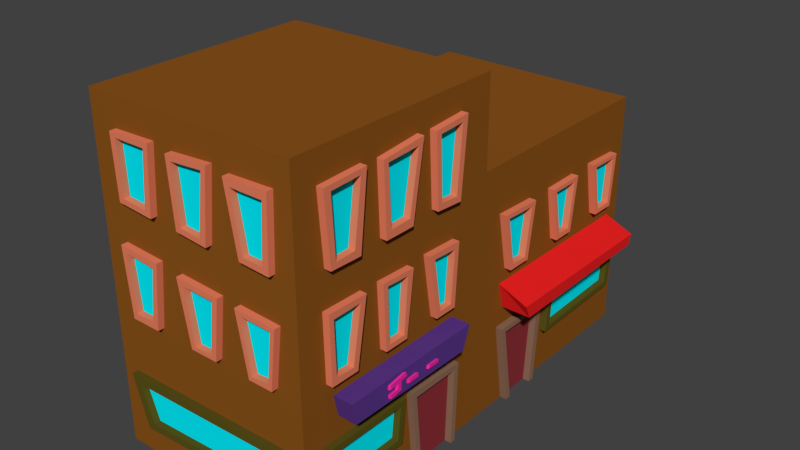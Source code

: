 # Source: edificio_3.blend  (saved by Blender 2.79.0; exported with 4.5.12 LTS)
import bpy
from mathutils import Matrix  # noqa: F401  (used for matrix-valued properties, if any)

bpy.ops.wm.read_factory_settings(use_empty=True)
scene = bpy.context.scene
scene.name = 'Scene'

# ---- collections
col_collection_1 = bpy.data.collections.new('Collection 1'); scene.collection.children.link(col_collection_1)

# ---- materials (node trees are filled in below, after node groups)
mat_material = bpy.data.materials.new('Material')
mat_material.alpha_threshold = 0.0
mat_material.use_transparent_shadow = False
mat_material.diffuse_color = (0.2529, 0.08554, 0.01122, 1.0)
mat_material.roughness = 0.5
mat_material.line_color = (0.0, 0.0, 0.0, 1.0)
mat_material_001 = bpy.data.materials.new('Material.001')
mat_material_001.alpha_threshold = 0.0
mat_material_001.use_transparent_shadow = False
mat_material_001.diffuse_color = (0.8, 0.2124, 0.1128, 1.0)
mat_material_001.roughness = 0.5
mat_material_001.line_color = (0.0, 0.0, 0.0, 1.0)
mat_material_002 = bpy.data.materials.new('Material.002')
mat_material_002.alpha_threshold = 0.0
mat_material_002.use_transparent_shadow = False
mat_material_002.diffuse_color = (0.1025, 0.08306, 0.01029, 1.0)
mat_material_002.roughness = 0.5
mat_material_002.line_color = (0.0, 0.0, 0.0, 1.0)
mat_material_003 = bpy.data.materials.new('Material.003')
mat_material_003.alpha_threshold = 0.0
mat_material_003.use_transparent_shadow = False
mat_material_003.diffuse_color = (0.2668, 0.1456, 0.09362, 1.0)
mat_material_003.roughness = 0.5
mat_material_003.line_color = (0.0, 0.0, 0.0, 1.0)
mat_material_004 = bpy.data.materials.new('Material.004')
mat_material_004.alpha_threshold = 0.0
mat_material_004.use_transparent_shadow = False
mat_material_004.diffuse_color = (0.0, 0.8681, 1.0, 1.0)
mat_material_004.roughness = 0.5
mat_material_004.line_color = (0.0, 0.0, 0.0, 1.0)
mat_material_005 = bpy.data.materials.new('Material.005')
mat_material_005.alpha_threshold = 0.0
mat_material_005.use_transparent_shadow = False
mat_material_005.diffuse_color = (0.2598, 0.03191, 0.03865, 1.0)
mat_material_005.roughness = 0.5
mat_material_005.line_color = (0.0, 0.0, 0.0, 1.0)
mat_material_006 = bpy.data.materials.new('Material.006')
mat_material_006.alpha_threshold = 0.0
mat_material_006.use_transparent_shadow = False
mat_material_006.diffuse_color = (0.814, 0.01598, 0.01598, 1.0)
mat_material_006.roughness = 0.5
mat_material_006.line_color = (0.0, 0.0, 0.0, 1.0)
mat_material_007 = bpy.data.materials.new('Material.007')
mat_material_007.alpha_threshold = 0.0
mat_material_007.use_transparent_shadow = False
mat_material_007.diffuse_color = (0.1047, 0.03807, 0.2529, 1.0)
mat_material_007.roughness = 0.5
mat_material_007.line_color = (0.0, 0.0, 0.0, 1.0)
mat_material_008 = bpy.data.materials.new('Material.008')
mat_material_008.alpha_threshold = 0.0
mat_material_008.use_transparent_shadow = False
mat_material_008.diffuse_color = (0.855, 0.02363, 0.3467, 1.0)
mat_material_008.roughness = 0.5
mat_material_008.line_color = (0.0, 0.0, 0.0, 1.0)

# ---- material node trees

# ---- world
world_world = bpy.data.worlds.new('World'); scene.world = world_world
world_world.color = (0.05088, 0.05088, 0.05088)
world_world.use_sun_shadow = False
world_world.sun_shadow_jitter_overblur = 0.0
world_world.cycles.sampling_method = 'MANUAL'

# ---- meshes
me_cube = bpy.data.meshes.new('Cube')
me_cube.from_pydata([(1.0, 1.0, -1.0), (1.0, -1.089, -1.0), (-1.0, -1.089, -1.0), (-1.0, 1.0, -1.0), (1.0, 1.0, 0.3139), (1.0, -1.089, 0.3139), (-1.0, -1.089, 0.3139), (-1.0, 1.0, 0.3139), (1.0, 1.0, 2.108), (1.0, -1.089, 2.108), (-1.0, 1.0, 2.108), (-1.0, -1.089, 2.108), (1.0, 3.135, -1.0), (-1.0, 3.135, -1.0), (1.0, 3.135, 0.3139), (-1.0, 3.135, 0.3139), (1.0, 1.0, 1.29), (-1.0, 1.0, 1.29), (1.0, 3.135, 1.29), (-1.0, 3.135, 1.29), (1.0, 0.5923, -1.0), (1.0, 0.1085, -1.0), (1.0, 0.03633, -0.2241), (1.0, 0.6195, -0.2362), (1.0, 1.75, -1.0), (1.0, 1.338, -1.0), (1.0, 1.221, -0.2232), (1.0, 1.814, -0.221), (1.0, -0.9419, -0.623), (1.0, -0.993, -0.2049), (1.0, -0.03908, -0.2182), (1.0, -0.08502, -0.6265), (1.0, 1.917, -0.5833), (1.0, 1.959, -0.2048), (1.0, 3.023, -0.2035), (1.0, 2.982, -0.5679), (1.0, 0.5419, -1.0), (1.0, 0.1572, -1.0), (1.0, 1.694, -1.0), (1.0, 1.395, -1.0), (1.0, -0.5756, 0.3139), (1.0, -0.8413, 0.3139), (1.0, -0.8546, 0.9105), (1.0, -0.4739, 0.9049), (1.0, -0.03194, 0.3139), (1.0, -0.2664, 0.3139), (1.0, -0.296, 0.8971), (1.0, 0.04147, 0.8849), (1.0, 0.5483, 0.3139), (1.0, 0.3249, 0.3139), (1.0, 0.2293, 0.893), (1.0, 0.5866, 0.8806), (1.0, -0.8207, 1.226), (1.0, -0.5218, 1.218), (1.0, -0.45, 1.862), (1.0, -0.8685, 1.846), (1.0, -0.2563, 1.224), (1.0, 0.03446, 1.224), (1.0, 0.1471, 1.883), (1.0, -0.2824, 1.843), (1.0, 0.3203, 1.229), (1.0, 0.5919, 1.212), (1.0, 0.6555, 1.896), (1.0, 0.2874, 1.871), (1.0, 1.307, 0.3139), (1.0, 1.551, 0.3139), (1.0, 1.204, 0.8529), (1.0, 1.631, 0.8379), (1.0, 1.997, 0.3139), (1.0, 2.217, 0.3139), (1.0, 1.907, 0.8248), (1.0, 2.284, 0.8294), (1.0, 2.646, 0.3139), (1.0, 2.892, 0.3139), (1.0, 2.543, 0.8356), (1.0, 2.937, 0.8209), (-0.6953, -1.089, -0.7129), (-0.8384, -1.089, -0.2453), (0.8908, -1.089, -0.1999), (0.7974, -1.089, -0.6266), (-0.4353, -1.089, 0.3139), (-0.7149, -1.089, 0.3139), (-0.766, -1.089, 0.9362), (-0.3636, -1.089, 0.9166), (0.2081, -1.089, 0.3139), (-0.05157, -1.089, 0.3139), (-0.1509, -1.089, 0.8873), (0.2761, -1.089, 0.8682), (0.7757, -1.089, 0.3139), (0.5491, -1.089, 0.3139), (0.4501, -1.089, 0.8631), (0.8386, -1.089, 0.8469), (-0.7126, -1.089, 1.302), (-0.3709, -1.089, 1.275), (-0.3194, -1.089, 1.869), (-0.734, -1.089, 1.854), (-0.09645, -1.089, 1.267), (0.205, -1.089, 1.241), (0.2737, -1.089, 1.873), (-0.1369, -1.089, 1.845), (0.535, -1.089, 1.252), (0.8151, -1.089, 1.235), (0.8431, -1.089, 1.86), (0.4319, -1.089, 1.846), (1.0, 0.3382, -0.02501), (1.0, 0.5617, 0.08945), (1.0, -0.7292, -0.01418), (1.0, -0.7734, 0.1833), (1.0, 0.5959, 0.1835), (1.0, 0.5194, -0.02685), (1.0, 1.299, -0.05487), (1.0, 1.24, 0.1917), (1.0, 2.972, 0.1736), (1.0, 2.93, -0.04255)], [], [(0, 20, 36, 37, 21, 1, 2, 3), (4, 7, 10, 8), (0, 4, 105, 109, 104, 30, 31, 28, 29, 5, 1, 21, 22, 23, 20), (1, 5, 78, 79, 76, 77, 6, 2), (2, 6, 7, 3), (7, 4, 16, 17), (8, 10, 11, 9), (6, 81, 82, 83, 80, 85, 86, 87, 84, 89, 90, 91, 88, 5, 9, 102, 101, 100, 103, 98, 97, 96, 99, 94, 93, 92, 95, 11), (5, 41, 42, 43, 40, 45, 46, 47, 44, 49, 50, 51, 48, 4, 8, 62, 61, 60, 63, 58, 57, 56, 59, 54, 53, 52, 55, 9), (7, 6, 11, 10), (14, 12, 13, 15), (3, 7, 15, 13), (0, 3, 13, 12, 24, 38, 39, 25), (4, 0, 25, 26, 27, 32, 33, 34, 14, 112, 113, 110, 111), (17, 16, 18, 19), (15, 7, 17, 19), (14, 15, 19, 18), (4, 64, 66, 67, 65, 68, 70, 71, 69, 72, 74, 75, 73, 14, 18, 16), (5, 29, 30, 104, 106, 107, 108, 105, 4, 48, 49, 44, 45, 40, 41), (14, 34, 35, 32, 27, 24, 12), (9, 55, 54, 8), (54, 59, 58, 8), (58, 63, 62, 8), (6, 77, 78, 5, 88, 89, 84, 85, 80, 81), (11, 95, 94, 9), (94, 99, 98, 9), (98, 103, 102, 9), (111, 112, 14, 73, 72, 69, 68, 65, 64, 4)])
me_cube.materials.append(mat_material)
me_cube.use_remesh_preserve_volume = False
me_cube.use_remesh_preserve_attributes = False
me_cube.use_mirror_vertex_groups = False
me_cube.update()
me_cube_002 = bpy.data.meshes.new('Cube.002')
me_cube_002.from_pydata([(1.0, -0.5756, 0.3139), (1.0, -0.8413, 0.3139), (1.0, -0.8546, 0.9105), (1.0, -0.4739, 0.9049), (1.0, -0.03194, 0.3139), (1.0, -0.2664, 0.3139), (1.0, -0.296, 0.8971), (1.0, 0.04147, 0.8849), (1.0, 0.5483, 0.3139), (1.0, 0.3249, 0.3139), (1.0, 0.2293, 0.893), (1.0, 0.5866, 0.8806), (1.0, -0.8207, 1.226), (1.0, -0.5218, 1.218), (1.0, -0.45, 1.862), (1.0, -0.8685, 1.846), (1.0, -0.2563, 1.224), (1.0, 0.03446, 1.224), (1.0, 0.1471, 1.883), (1.0, -0.2824, 1.843), (1.0, 0.3203, 1.229), (1.0, 0.5919, 1.212), (1.0, 0.6555, 1.896), (1.0, 0.2874, 1.871), (1.0, 1.307, 0.3139), (1.0, 1.551, 0.3139), (1.0, 1.204, 0.8529), (1.0, 1.631, 0.8379), (1.0, 1.997, 0.3139), (1.0, 2.217, 0.3139), (1.0, 1.907, 0.8248), (1.0, 2.284, 0.8294), (1.0, 2.646, 0.3139), (1.0, 2.892, 0.3139), (1.0, 2.543, 0.8356), (1.0, 2.937, 0.8209), (1.0, -0.7962, 0.3755), (1.0, -0.8088, 0.8513), (1.0, -0.5365, 0.8555), (1.0, -0.6211, 0.3658), (1.0, -0.2339, 0.3591), (1.0, -0.2465, 0.8562), (1.0, -0.02307, 0.8448), (1.0, -0.06335, 0.3602), (1.0, 0.369, 0.3608), (1.0, 0.2921, 0.8446), (1.0, 0.5357, 0.8297), (1.0, 0.4996, 0.3637), (1.0, -0.7699, 1.276), (1.0, -0.5824, 1.284), (1.0, -0.5109, 1.814), (1.0, -0.7998, 1.802), (1.0, -0.2051, 1.29), (1.0, -0.00191, 1.298), (1.0, 0.09082, 1.824), (1.0, -0.2332, 1.808), (1.0, 0.365, 1.282), (1.0, 0.5415, 1.27), (1.0, 0.5944, 1.844), (1.0, 0.3426, 1.83), (1.0, 1.336, 0.3642), (1.0, 1.254, 0.8112), (1.0, 1.575, 0.797), (1.0, 1.508, 0.3549), (1.0, 2.037, 0.3654), (1.0, 1.952, 0.7918), (1.0, 2.232, 0.7895), (1.0, 2.179, 0.3592), (1.0, 2.682, 0.354), (1.0, 2.594, 0.7987), (1.0, 2.884, 0.7894), (1.0, 2.854, 0.3589), (-0.4353, -1.089, 0.3139), (-0.7149, -1.089, 0.3139), (-0.766, -1.089, 0.9362), (-0.3636, -1.089, 0.9166), (0.2081, -1.089, 0.3139), (-0.05157, -1.089, 0.3139), (-0.1509, -1.089, 0.8873), (0.2761, -1.089, 0.8682), (0.7757, -1.089, 0.3139), (0.5491, -1.089, 0.3139), (0.4501, -1.089, 0.8631), (0.8386, -1.089, 0.8469), (-0.7126, -1.089, 1.302), (-0.3709, -1.089, 1.275), (-0.3194, -1.089, 1.869), (-0.734, -1.089, 1.854), (-0.09645, -1.089, 1.267), (0.205, -1.089, 1.241), (0.2737, -1.089, 1.873), (-0.1369, -1.089, 1.845), (0.535, -1.089, 1.252), (0.8151, -1.089, 1.235), (0.8431, -1.089, 1.86), (0.4319, -1.089, 1.846), (0.5808, -1.089, 0.3501), (0.7476, -1.089, 0.3632), (0.7933, -1.089, 0.8084), (0.4969, -1.089, 0.8191), (-0.009309, -1.089, 0.3505), (0.1631, -1.089, 0.3538), (0.2189, -1.089, 0.8235), (-0.08225, -1.089, 0.8329), (-0.6697, -1.089, 0.3722), (-0.4825, -1.089, 0.3754), (-0.4156, -1.089, 0.8585), (-0.7135, -1.089, 0.8835), (0.5756, -1.089, 1.297), (0.7611, -1.089, 1.295), (0.7931, -1.089, 1.785), (0.4918, -1.089, 1.786), (-0.04596, -1.089, 1.31), (0.1528, -1.089, 1.295), (0.223, -1.089, 1.825), (-0.08488, -1.089, 1.802), (-0.6625, -1.089, 1.345), (-0.4245, -1.089, 1.328), (-0.3717, -1.089, 1.818), (-0.676, -1.089, 1.815), (-0.4353, -1.148, 0.3139), (-0.7149, -1.148, 0.3139), (-0.766, -1.148, 0.9362), (-0.3636, -1.148, 0.9166), (0.2081, -1.148, 0.3139), (-0.05157, -1.148, 0.3139), (-0.1509, -1.148, 0.8873), (0.2761, -1.148, 0.8682), (0.7757, -1.148, 0.3139), (0.5491, -1.148, 0.3139), (0.4501, -1.148, 0.8631), (0.8386, -1.148, 0.8469), (-0.7126, -1.148, 1.302), (-0.3709, -1.148, 1.275), (-0.3194, -1.148, 1.869), (-0.734, -1.148, 1.854), (-0.09645, -1.148, 1.267), (0.205, -1.148, 1.241), (0.2737, -1.148, 1.873), (-0.1369, -1.148, 1.845), (0.535, -1.148, 1.252), (0.8151, -1.148, 1.235), (0.8431, -1.148, 1.86), (0.4319, -1.148, 1.846), (0.5808, -1.148, 0.3501), (0.7476, -1.148, 0.3632), (0.7933, -1.148, 0.8084), (0.4969, -1.148, 0.8191), (-0.009309, -1.148, 0.3505), (0.1631, -1.148, 0.3538), (0.2189, -1.148, 0.8235), (-0.08225, -1.148, 0.8329), (-0.6697, -1.148, 0.3722), (-0.4825, -1.148, 0.3754), (-0.4156, -1.148, 0.8585), (-0.7135, -1.148, 0.8835), (0.5756, -1.148, 1.297), (0.7611, -1.148, 1.295), (0.7931, -1.148, 1.785), (0.4918, -1.148, 1.786), (-0.04596, -1.148, 1.31), (0.1528, -1.148, 1.295), (0.223, -1.148, 1.825), (-0.08488, -1.148, 1.802), (-0.6625, -1.148, 1.345), (-0.4245, -1.148, 1.328), (-0.3717, -1.148, 1.818), (-0.676, -1.148, 1.815), (1.062, -0.5756, 0.3139), (1.062, -0.8413, 0.3139), (1.062, -0.8546, 0.9105), (1.062, -0.4739, 0.9049), (1.062, -0.03194, 0.3139), (1.062, -0.2664, 0.3139), (1.062, -0.296, 0.8971), (1.062, 0.04147, 0.8849), (1.062, 0.5483, 0.3139), (1.062, 0.3249, 0.3139), (1.062, 0.2293, 0.893), (1.062, 0.5866, 0.8806), (1.062, -0.8207, 1.226), (1.062, -0.5218, 1.218), (1.062, -0.45, 1.862), (1.062, -0.8685, 1.846), (1.062, -0.2563, 1.224), (1.062, 0.03446, 1.224), (1.062, 0.1471, 1.883), (1.062, -0.2824, 1.843), (1.062, 0.3203, 1.229), (1.062, 0.5919, 1.212), (1.062, 0.6555, 1.896), (1.062, 0.2874, 1.871), (1.062, -0.7962, 0.3755), (1.062, -0.8088, 0.8513), (1.062, -0.5365, 0.8555), (1.062, -0.6211, 0.3658), (1.062, -0.2339, 0.3591), (1.062, -0.2465, 0.8562), (1.062, -0.02307, 0.8448), (1.062, -0.06335, 0.3602), (1.062, 0.369, 0.3608), (1.062, 0.2921, 0.8446), (1.062, 0.5357, 0.8297), (1.062, 0.4996, 0.3637), (1.062, -0.7699, 1.276), (1.062, -0.5824, 1.284), (1.062, -0.5109, 1.814), (1.062, -0.7998, 1.802), (1.062, -0.2051, 1.29), (1.062, -0.00191, 1.298), (1.062, 0.09082, 1.824), (1.062, -0.2332, 1.808), (1.062, 0.365, 1.282), (1.062, 0.5415, 1.27), (1.062, 0.5944, 1.844), (1.062, 0.3426, 1.83), (1.065, 1.307, 0.3139), (1.065, 1.551, 0.3139), (1.065, 1.204, 0.8529), (1.065, 1.631, 0.8379), (1.065, 1.997, 0.3139), (1.065, 2.217, 0.3139), (1.065, 1.907, 0.8248), (1.065, 2.284, 0.8294), (1.065, 2.646, 0.3139), (1.065, 2.892, 0.3139), (1.065, 2.543, 0.8356), (1.065, 2.937, 0.8209), (1.065, 1.336, 0.3642), (1.065, 1.254, 0.8112), (1.065, 1.575, 0.797), (1.065, 1.508, 0.3549), (1.065, 2.037, 0.3654), (1.065, 1.952, 0.7918), (1.065, 2.232, 0.7895), (1.065, 2.179, 0.3592), (1.065, 2.682, 0.354), (1.065, 2.594, 0.7987), (1.065, 2.884, 0.7894), (1.065, 2.854, 0.3589)], [], [(0, 3, 171, 168), (23, 20, 188, 191), (27, 26, 218, 219), (42, 43, 199, 198), (3, 2, 170, 171), (22, 23, 191, 190), (41, 42, 198, 197), (56, 59, 215, 212), (2, 1, 169, 170), (21, 22, 190, 189), (26, 24, 216, 218), (24, 25, 217, 216), (40, 41, 197, 196), (59, 58, 214, 215), (1, 0, 168, 169), (20, 21, 189, 188), (58, 57, 213, 214), (57, 56, 212, 213), (33, 35, 227, 225), (63, 60, 228, 231), (90, 91, 139, 138), (89, 90, 138, 137), (104, 107, 155, 152), (88, 89, 137, 136), (107, 106, 154, 155), (106, 105, 153, 154), (105, 104, 152, 153), (87, 84, 132, 135), (86, 87, 135, 134), (120, 123, 154, 153, 152, 155, 122, 121), (124, 127, 150, 149, 148, 151, 126, 125), (128, 131, 146, 145, 144, 147, 130, 129), (135, 132, 133, 134, 166, 165, 164, 167), (139, 136, 137, 138, 162, 161, 160, 163), (143, 140, 141, 142, 158, 157, 156, 159), (130, 147, 146, 131), (126, 151, 150, 127), (122, 155, 154, 123), (159, 158, 142, 143), (163, 162, 138, 139), (167, 166, 134, 135), (91, 88, 136, 139), (109, 108, 156, 157), (110, 109, 157, 158), (111, 110, 158, 159), (92, 93, 141, 140), (73, 72, 120, 121), (108, 111, 159, 156), (93, 94, 142, 141), (74, 73, 121, 122), (94, 95, 143, 142), (75, 74, 122, 123), (95, 92, 140, 143), (72, 75, 123, 120), (113, 112, 160, 161), (114, 113, 161, 162), (77, 76, 124, 125), (115, 114, 162, 163), (97, 96, 144, 145), (78, 77, 125, 126), (112, 115, 163, 160), (98, 97, 145, 146), (79, 78, 126, 127), (99, 98, 146, 147), (76, 79, 127, 124), (96, 99, 147, 144), (117, 116, 164, 165), (81, 80, 128, 129), (118, 117, 165, 166), (82, 81, 129, 130), (119, 118, 166, 167), (101, 100, 148, 149), (83, 82, 130, 131), (116, 119, 167, 164), (102, 101, 149, 150), (80, 83, 131, 128), (103, 102, 150, 151), (84, 85, 133, 132), (100, 103, 151, 148), (85, 86, 134, 133), (168, 171, 194, 195, 192, 193, 170, 169), (172, 175, 198, 199, 196, 197, 174, 173), (176, 179, 202, 203, 200, 201, 178, 177), (183, 180, 181, 182, 206, 205, 204, 207), (187, 184, 185, 186, 210, 209, 208, 211), (191, 188, 189, 190, 214, 213, 212, 215), (170, 193, 194, 171), (174, 197, 198, 175), (178, 201, 202, 179), (207, 206, 182, 183), (211, 210, 186, 187), (215, 214, 190, 191), (43, 40, 196, 199), (5, 4, 172, 173), (6, 5, 173, 174), (44, 45, 201, 200), (7, 6, 174, 175), (45, 46, 202, 201), (4, 7, 175, 172), (46, 47, 203, 202), (47, 44, 200, 203), (9, 8, 176, 177), (10, 9, 177, 178), (11, 10, 178, 179), (49, 48, 204, 205), (8, 11, 179, 176), (50, 49, 205, 206), (12, 13, 181, 180), (51, 50, 206, 207), (13, 14, 182, 181), (48, 51, 207, 204), (14, 15, 183, 182), (15, 12, 180, 183), (53, 52, 208, 209), (54, 53, 209, 210), (16, 17, 185, 184), (55, 54, 210, 211), (36, 37, 193, 192), (17, 18, 186, 185), (52, 55, 211, 208), (37, 38, 194, 193), (18, 19, 187, 186), (38, 39, 195, 194), (19, 16, 184, 187), (39, 36, 192, 195), (217, 219, 230, 231, 228, 229, 218, 216), (221, 223, 234, 235, 232, 233, 222, 220), (225, 227, 238, 239, 236, 237, 226, 224), (218, 229, 230, 219), (222, 233, 234, 223), (226, 237, 238, 227), (64, 65, 233, 232), (25, 27, 219, 217), (65, 66, 234, 233), (66, 67, 235, 234), (28, 29, 221, 220), (67, 64, 232, 235), (30, 28, 220, 222), (31, 30, 222, 223), (29, 31, 223, 221), (68, 69, 237, 236), (69, 70, 238, 237), (60, 61, 229, 228), (32, 33, 225, 224), (70, 71, 239, 238), (61, 62, 230, 229), (34, 32, 224, 226), (71, 68, 236, 239), (62, 63, 231, 230), (35, 34, 226, 227)])
me_cube_002.materials.append(mat_material_001)
me_cube_002.use_remesh_preserve_volume = False
me_cube_002.use_remesh_preserve_attributes = False
me_cube_002.use_mirror_vertex_groups = False
me_cube_002.update()
me_cube_004 = bpy.data.meshes.new('Cube.004')
me_cube_004.from_pydata([(1.0, -0.9419, -0.623), (1.0, -0.993, -0.2049), (1.0, -0.03908, -0.2182), (1.0, -0.08502, -0.6265), (1.0, 1.917, -0.5833), (1.0, 1.959, -0.2048), (1.0, 3.023, -0.2035), (1.0, 2.982, -0.5679), (1.0, -0.8917, -0.5749), (1.0, -0.9536, -0.2656), (1.0, -0.1032, -0.2671), (1.0, -0.1368, -0.5684), (1.0, 1.974, -0.5409), (1.0, 2.001, -0.2429), (1.0, 2.964, -0.2455), (1.0, 2.935, -0.519), (-0.6953, -1.089, -0.7129), (-0.8384, -1.089, -0.2453), (0.8908, -1.089, -0.1999), (0.7974, -1.089, -0.6266), (-0.6261, -1.089, -0.641), (-0.7453, -1.089, -0.3079), (0.8361, -1.089, -0.2592), (0.7642, -1.089, -0.5744), (-0.6953, -1.148, -0.7129), (-0.8384, -1.148, -0.2453), (0.8908, -1.148, -0.1999), (0.7974, -1.148, -0.6266), (-0.6261, -1.148, -0.641), (-0.7453, -1.148, -0.3079), (0.8361, -1.148, -0.2592), (0.7642, -1.148, -0.5744), (1.062, -0.9419, -0.623), (1.062, -0.993, -0.2049), (1.062, -0.03908, -0.2182), (1.062, -0.08502, -0.6265), (1.062, -0.8917, -0.5749), (1.062, -0.9536, -0.2656), (1.062, -0.1032, -0.2671), (1.062, -0.1368, -0.5684), (1.065, 1.917, -0.5833), (1.065, 1.959, -0.2048), (1.065, 3.023, -0.2035), (1.065, 2.982, -0.5679), (1.065, 1.974, -0.5409), (1.065, 2.001, -0.2429), (1.065, 2.964, -0.2455), (1.065, 2.935, -0.519)], [], [(14, 15, 47, 46), (13, 14, 46, 45), (12, 13, 45, 44), (25, 24, 27, 26, 30, 31, 28, 29), (22, 23, 31, 30), (21, 22, 30, 29), (20, 21, 29, 28), (16, 19, 27, 24), (19, 18, 26, 27), (29, 30, 26, 25), (23, 20, 28, 31), (17, 16, 24, 25), (18, 17, 25, 26), (33, 32, 35, 34, 38, 39, 36, 37), (37, 38, 34, 33), (8, 9, 37, 36), (9, 10, 38, 37), (10, 11, 39, 38), (11, 8, 36, 39), (1, 0, 32, 33), (2, 1, 33, 34), (3, 2, 34, 35), (0, 3, 35, 32), (43, 42, 46, 47, 44, 40), (40, 44, 45, 46, 42, 41), (15, 12, 44, 47), (5, 4, 40, 41), (6, 5, 41, 42), (7, 6, 42, 43), (4, 7, 43, 40)])
me_cube_004.materials.append(mat_material_002)
me_cube_004.use_remesh_preserve_volume = False
me_cube_004.use_remesh_preserve_attributes = False
me_cube_004.use_mirror_vertex_groups = False
me_cube_004.update()
me_cube_006 = bpy.data.meshes.new('Cube.006')
me_cube_006.from_pydata([(1.0, 0.5923, -1.0), (1.0, 0.1085, -1.0), (1.0, 0.03633, -0.2241), (1.0, 0.6195, -0.2362), (1.0, 1.75, -1.0), (1.0, 1.338, -1.0), (1.0, 1.221, -0.2232), (1.0, 1.814, -0.221), (1.0, 0.5419, -1.0), (1.0, 0.1572, -1.0), (1.0, 0.08949, -0.2849), (1.0, 0.5695, -0.2835), (1.0, 1.694, -1.0), (1.0, 1.395, -1.0), (1.0, 1.274, -0.2694), (1.0, 1.75, -0.2735), (1.062, 0.1572, -1.0), (1.062, 0.1085, -1.0), (1.062, 0.03633, -0.2241), (1.062, 0.6195, -0.2362), (1.062, 0.5923, -1.0), (1.062, 0.5419, -1.0), (1.062, 0.08949, -0.2849), (1.062, 0.5695, -0.2835), (1.065, 1.395, -1.0), (1.065, 1.338, -1.0), (1.065, 1.221, -0.2232), (1.065, 1.814, -0.221), (1.065, 1.75, -1.0), (1.065, 1.694, -1.0), (1.065, 1.274, -0.2694), (1.065, 1.75, -0.2735)], [], [(15, 12, 29, 31), (20, 19, 18, 17, 16, 22, 23, 21), (1, 9, 16, 17), (8, 0, 20, 21), (2, 1, 17, 18), (3, 2, 18, 19), (9, 10, 22, 16), (0, 3, 19, 20), (10, 11, 23, 22), (11, 8, 21, 23), (28, 27, 26, 25, 24, 30, 31, 29), (5, 13, 24, 25), (12, 4, 28, 29), (6, 5, 25, 26), (7, 6, 26, 27), (13, 14, 30, 24), (4, 7, 27, 28), (14, 15, 31, 30)])
me_cube_006.materials.append(mat_material_003)
me_cube_006.use_remesh_preserve_volume = False
me_cube_006.use_remesh_preserve_attributes = False
me_cube_006.use_mirror_vertex_groups = False
me_cube_006.update()
me_cube_008 = bpy.data.meshes.new('Cube.008')
me_cube_008.from_pydata([(1.0, -0.8917, -0.5749), (1.0, -0.9536, -0.2656), (1.0, -0.1032, -0.2671), (1.0, -0.1368, -0.5684), (1.0, 1.974, -0.5409), (1.0, 2.001, -0.2429), (1.0, 2.964, -0.2455), (1.0, 2.935, -0.519), (1.0, -0.7962, 0.3755), (1.0, -0.8088, 0.8513), (1.0, -0.5365, 0.8555), (1.0, -0.6211, 0.3658), (1.0, -0.2339, 0.3591), (1.0, -0.2465, 0.8562), (1.0, -0.02307, 0.8448), (1.0, -0.06335, 0.3602), (1.0, 0.369, 0.3608), (1.0, 0.2921, 0.8446), (1.0, 0.5357, 0.8297), (1.0, 0.4996, 0.3637), (1.0, -0.7699, 1.276), (1.0, -0.5824, 1.284), (1.0, -0.5109, 1.814), (1.0, -0.7998, 1.802), (1.0, -0.2051, 1.29), (1.0, -0.00191, 1.298), (1.0, 0.09082, 1.824), (1.0, -0.2332, 1.808), (1.0, 0.365, 1.282), (1.0, 0.5415, 1.27), (1.0, 0.5944, 1.844), (1.0, 0.3426, 1.83), (1.0, 1.336, 0.3642), (1.0, 1.254, 0.8112), (1.0, 1.575, 0.797), (1.0, 1.508, 0.3549), (1.0, 2.037, 0.3654), (1.0, 1.952, 0.7918), (1.0, 2.232, 0.7895), (1.0, 2.179, 0.3592), (1.0, 2.682, 0.354), (1.0, 2.594, 0.7987), (1.0, 2.884, 0.7894), (1.0, 2.854, 0.3589), (-0.6261, -1.089, -0.641), (-0.7453, -1.089, -0.3079), (0.8361, -1.089, -0.2592), (0.7642, -1.089, -0.5744), (0.5808, -1.089, 0.3501), (0.7476, -1.089, 0.3632), (0.7933, -1.089, 0.8084), (0.4969, -1.089, 0.8191), (-0.009309, -1.089, 0.3505), (0.1631, -1.089, 0.3538), (0.2189, -1.089, 0.8235), (-0.08225, -1.089, 0.8329), (-0.6697, -1.089, 0.3722), (-0.4825, -1.089, 0.3754), (-0.4156, -1.089, 0.8585), (-0.7135, -1.089, 0.8835), (0.5756, -1.089, 1.297), (0.7611, -1.089, 1.295), (0.7931, -1.089, 1.785), (0.4918, -1.089, 1.786), (-0.04596, -1.089, 1.31), (0.1528, -1.089, 1.295), (0.223, -1.089, 1.825), (-0.08488, -1.089, 1.802), (-0.6625, -1.089, 1.345), (-0.4245, -1.089, 1.328), (-0.3717, -1.089, 1.818), (-0.676, -1.089, 1.815)], [], [(1, 0, 3, 2), (5, 4, 7, 6), (9, 8, 11, 10), (13, 12, 15, 14), (17, 16, 19, 18), (23, 20, 21, 22), (27, 24, 25, 26), (31, 28, 29, 30), (33, 32, 35, 34), (37, 36, 39, 38), (41, 40, 43, 42), (45, 44, 47, 46), (51, 48, 49, 50), (55, 52, 53, 54), (59, 56, 57, 58), (63, 60, 61, 62), (67, 64, 65, 66), (71, 68, 69, 70)])
me_cube_008.materials.append(mat_material_004)
me_cube_008.use_remesh_preserve_volume = False
me_cube_008.use_remesh_preserve_attributes = False
me_cube_008.use_mirror_vertex_groups = False
me_cube_008.update()
me_cube_010 = bpy.data.meshes.new('Cube.010')
me_cube_010.from_pydata([(1.0, 0.5419, -1.0), (1.0, 0.1572, -1.0), (1.0, 0.08949, -0.2849), (1.0, 0.5695, -0.2835), (1.0, 1.694, -1.0), (1.0, 1.395, -1.0), (1.0, 1.274, -0.2694), (1.0, 1.75, -0.2735)], [], [(0, 3, 2, 1), (4, 7, 6, 5)])
me_cube_010.materials.append(mat_material_005)
me_cube_010.use_remesh_preserve_volume = False
me_cube_010.use_remesh_preserve_attributes = False
me_cube_010.use_mirror_vertex_groups = False
me_cube_010.update()
me_cube_012 = bpy.data.meshes.new('Cube.012')
me_cube_012.from_pydata([(1.0, 1.299, -0.05487), (1.0, 1.24, 0.1917), (1.0, 2.972, 0.1736), (1.0, 2.93, -0.04255), (1.277, 1.299, -0.05487), (1.277, 1.24, 0.0725), (1.277, 2.972, 0.0544), (1.277, 2.93, -0.04255)], [], [(0, 3, 7, 4), (5, 4, 7, 6), (1, 0, 4, 5), (2, 1, 5, 6), (3, 2, 6, 7)])
me_cube_012.materials.append(mat_material_006)
me_cube_012.use_remesh_preserve_volume = False
me_cube_012.use_remesh_preserve_attributes = False
me_cube_012.use_mirror_vertex_groups = False
me_cube_012.update()
me_cube_005 = bpy.data.meshes.new('Cube.005')
me_cube_005.from_pydata([(1.0, 0.3382, -0.02501), (1.0, 0.5617, 0.08945), (1.0, -0.7292, -0.01418), (1.0, -0.7734, 0.1833), (1.0, 0.5959, 0.1835), (1.0, 0.5194, -0.02685), (1.176, -0.7734, 0.1833), (1.176, -0.7292, -0.01418), (1.176, 0.5959, 0.1835), (1.176, 0.5617, 0.08945), (1.176, 0.3382, -0.02501), (1.176, 0.5194, -0.02685), (1.176, -0.3879, 0.1351), (1.176, -0.3883, 0.09484), (1.176, -0.3045, 0.1099), (1.176, -0.306, 0.0588), (1.176, -0.3887, 0.0533), (1.176, -0.3805, 0.01392), (1.176, -0.2712, 0.03052), (1.176, -0.2697, 0.1106), (1.176, -0.2069, 0.1218), (1.176, -0.2163, 0.1625), (1.176, -0.1752, 0.0774), (1.176, -0.1765, 0.04294), (1.176, -0.07173, 0.04638), (1.176, -0.07619, 0.0857), (1.176, 0.06266, 0.0791), (1.176, 0.05395, 0.04831), (1.176, 0.1655, 0.05008), (1.176, 0.167, 0.08199)], [], [(5, 1, 9, 11), (7, 10, 11, 24, 23, 18, 17, 16), (1, 4, 8, 9), (3, 2, 7, 6), (0, 5, 11, 10), (2, 0, 10, 7), (4, 3, 6, 8), (15, 14, 13, 12, 21, 20, 9, 8, 6, 7, 16), (18, 23, 22, 25, 24, 27, 26, 29, 11, 9, 20, 19), (11, 29, 28, 27, 24)])
me_cube_005.materials.append(mat_material_007)
me_cube_005.use_remesh_preserve_volume = False
me_cube_005.use_remesh_preserve_attributes = False
me_cube_005.use_mirror_vertex_groups = False
me_cube_005.update()
me_cube_007 = bpy.data.meshes.new('Cube.007')
me_cube_007.from_pydata([(1.176, -0.3879, 0.1351), (1.176, -0.3883, 0.09484), (1.176, -0.3045, 0.1099), (1.176, -0.306, 0.0588), (1.176, -0.3887, 0.0533), (1.176, -0.3805, 0.01392), (1.176, -0.2712, 0.03052), (1.176, -0.2697, 0.1106), (1.176, -0.2069, 0.1218), (1.176, -0.2163, 0.1625), (1.176, -0.1752, 0.0774), (1.176, -0.1765, 0.04294), (1.176, -0.07173, 0.04638), (1.176, -0.07619, 0.0857), (1.176, 0.06266, 0.0791), (1.176, 0.05395, 0.04831), (1.176, 0.1655, 0.05008), (1.176, 0.167, 0.08199), (1.193, -0.3719, 0.1351), (1.193, -0.3722, 0.09484), (1.193, -0.2885, 0.1099), (1.193, -0.29, 0.0588), (1.193, -0.3726, 0.0533), (1.193, -0.3645, 0.01392), (1.193, -0.2551, 0.03052), (1.193, -0.2537, 0.1106), (1.193, -0.1909, 0.1218), (1.193, -0.2003, 0.1625), (1.193, -0.1592, 0.0774), (1.193, -0.1604, 0.04294), (1.193, -0.0557, 0.04638), (1.193, -0.06017, 0.0857), (1.193, 0.07869, 0.0791), (1.193, 0.06997, 0.04831), (1.193, 0.1815, 0.05008), (1.193, 0.183, 0.08199)], [], [(22, 23, 24, 25, 26, 27, 18, 19, 20, 21), (8, 9, 27, 26), (13, 10, 28, 31), (0, 1, 19, 18), (31, 28, 29, 30), (34, 35, 32, 33), (1, 2, 20, 19), (9, 0, 18, 27), (2, 3, 21, 20), (3, 4, 22, 21), (14, 15, 33, 32), (4, 5, 23, 22), (15, 16, 34, 33), (10, 11, 29, 28), (5, 6, 24, 23), (16, 17, 35, 34), (11, 12, 30, 29), (6, 7, 25, 24), (17, 14, 32, 35), (12, 13, 31, 30), (7, 8, 26, 25)])
me_cube_007.materials.append(mat_material_008)
me_cube_007.use_remesh_preserve_volume = False
me_cube_007.use_remesh_preserve_attributes = False
me_cube_007.use_mirror_vertex_groups = False
me_cube_007.update()

# ---- objects
ob_cube = bpy.data.objects.new('Cube', me_cube)
ob_cube_001 = bpy.data.objects.new('Cube.001', me_cube_002)
ob_cube_002 = bpy.data.objects.new('Cube.002', me_cube_004)
ob_cube_003 = bpy.data.objects.new('Cube.003', me_cube_006)
ob_cube_004 = bpy.data.objects.new('Cube.004', me_cube_008)
ob_cube_005 = bpy.data.objects.new('Cube.005', me_cube_010)
ob_cube_006 = bpy.data.objects.new('Cube.006', me_cube_012)
ob_cube_007 = bpy.data.objects.new('Cube.007', me_cube_005)
ob_cube_008 = bpy.data.objects.new('Cube.008', me_cube_007)

# ---- transforms, parenting, visibility, modifiers, constraints
ob_cube.location = (0.0, 0.0, 0.0)
ob_cube.lock_rotations_4d = False
ob_cube.empty_display_type = 'ARROWS'
ob_cube.lineart.crease_threshold = 0.0
ob_cube_001.location = (0.0, 0.0, 0.0)
ob_cube_001.lock_rotations_4d = False
ob_cube_001.empty_display_type = 'ARROWS'
ob_cube_001.lineart.crease_threshold = 0.0
ob_cube_002.location = (0.0, 0.0, 0.0)
ob_cube_002.lock_rotations_4d = False
ob_cube_002.empty_display_type = 'ARROWS'
ob_cube_002.lineart.crease_threshold = 0.0
ob_cube_003.location = (0.0, 0.0, 0.0)
ob_cube_003.lock_rotations_4d = False
ob_cube_003.empty_display_type = 'ARROWS'
ob_cube_003.lineart.crease_threshold = 0.0
ob_cube_004.location = (0.0, 0.0, 0.0)
ob_cube_004.lock_rotations_4d = False
ob_cube_004.empty_display_type = 'ARROWS'
ob_cube_004.lineart.crease_threshold = 0.0
ob_cube_005.location = (0.0, 0.0, 0.0)
ob_cube_005.lock_rotations_4d = False
ob_cube_005.empty_display_type = 'ARROWS'
ob_cube_005.lineart.crease_threshold = 0.0
ob_cube_006.location = (0.0, 0.0, 0.0)
ob_cube_006.lock_rotations_4d = False
ob_cube_006.empty_display_type = 'ARROWS'
ob_cube_006.lineart.crease_threshold = 0.0
ob_cube_007.location = (0.0, 0.0, 0.0)
ob_cube_007.lock_rotations_4d = False
ob_cube_007.empty_display_type = 'ARROWS'
ob_cube_007.lineart.crease_threshold = 0.0
ob_cube_008.location = (0.0, 0.0, 0.0)
ob_cube_008.lock_rotations_4d = False
ob_cube_008.empty_display_type = 'ARROWS'
ob_cube_008.lineart.crease_threshold = 0.0

# ---- collection membership
col_collection_1.objects.link(ob_cube)
col_collection_1.objects.link(ob_cube_001)
col_collection_1.objects.link(ob_cube_002)
col_collection_1.objects.link(ob_cube_003)
col_collection_1.objects.link(ob_cube_004)
col_collection_1.objects.link(ob_cube_005)
col_collection_1.objects.link(ob_cube_006)
col_collection_1.objects.link(ob_cube_007)
col_collection_1.objects.link(ob_cube_008)

# ---- scene / render settings (as saved in the file)
scene.frame_start = 1; scene.frame_end = 250; scene.frame_set(1)
scene.render.engine = 'BLENDER_EEVEE_NEXT'
scene.render.resolution_percentage = 50
scene.render.dither_intensity = 0.0
scene.cycles.use_denoising = False
scene.cycles.samples = 128
scene.cycles.sampling_pattern = 'TABULATED_SOBOL'
scene.cycles.use_adaptive_sampling = False
scene.cycles.use_light_tree = False
scene.cycles.blur_glossy = 0.0
scene.cycles.sample_clamp_indirect = 0.0
scene.view_settings.view_transform = 'Standard'
bpy.context.view_layer.update()

# ---- added for rendering (the .blend has no active camera and no usable light): camera, sun
cam_auto = bpy.data.cameras.new('AutoCamera')
cam_auto.lens = 50.0
cam_auto.sensor_width = 36.0
cam_auto.clip_end = 1000.0
ob_auto_camera = bpy.data.objects.new('AutoCamera', cam_auto)
scene.collection.objects.link(ob_auto_camera)
ob_auto_camera.location = (5.46843, -5.40281, 4.81784)
ob_auto_camera.rotation_euler = (1.09748, -7.21219e-08, 0.694738)
scene.camera = ob_auto_camera
light_auto_sun = bpy.data.lights.new('AutoSun', 'SUN')
light_auto_sun.energy = 3.0
light_auto_sun.angle = 0.0523599
ob_auto_sun = bpy.data.objects.new('AutoSun', light_auto_sun)
scene.collection.objects.link(ob_auto_sun)
ob_auto_sun.rotation_euler = (0.872665, 0.174533, 0.523599)
bpy.context.view_layer.update()
